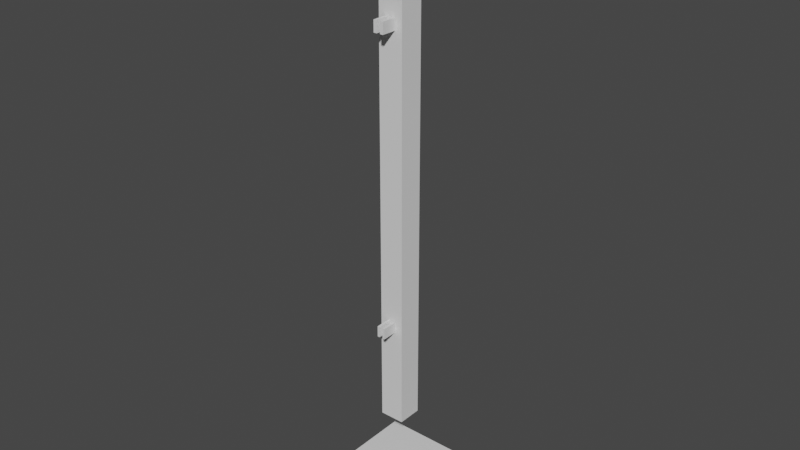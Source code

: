 # Source: fence.blend  (saved by Blender 2.92.15; exported with 4.5.12 LTS)
import bpy
from mathutils import Matrix  # noqa: F401  (used for matrix-valued properties, if any)

bpy.ops.wm.read_factory_settings(use_empty=True)
scene = bpy.context.scene
scene.name = 'Scene'

# ---- collections
col_collection = bpy.data.collections.new('Collection'); scene.collection.children.link(col_collection)

# ---- materials (node trees are filled in below, after node groups)
mat_metal = bpy.data.materials.new('metal')
mat_metal.use_transparent_shadow = False
mat_glow = bpy.data.materials.new('Glow')
mat_glow.use_transparent_shadow = False

# ---- material node trees
mat_metal.use_nodes = True; mat_metal.node_tree.nodes.clear()
_N = mat_metal.node_tree.nodes; _L = mat_metal.node_tree.links
n0 = _N.new('ShaderNodeBsdfPrincipled'); n0.name = 'Principled BSDF'; n0.location = (10, 300)
n0.distribution = 'GGX'
n0.subsurface_method = 'BURLEY'
n0.inputs[3].default_value = 1.45
n0.inputs[27].default_value = (0.0, 0.0, 0.0, 1.0)
n0.inputs[28].default_value = 1.0
n1 = _N.new('ShaderNodeOutputMaterial'); n1.name = 'Material Output'; n1.location = (300, 300)
_L.new(n0.outputs[0], n1.inputs[0])
n1.is_active_output = True
mat_glow.use_nodes = True; mat_glow.node_tree.nodes.clear()
_N = mat_glow.node_tree.nodes; _L = mat_glow.node_tree.links
n0 = _N.new('ShaderNodeBsdfPrincipled'); n0.name = 'Principled BSDF'; n0.location = (10, 300)
n0.distribution = 'GGX'
n0.subsurface_method = 'BURLEY'
n0.inputs[3].default_value = 1.45
n0.inputs[27].default_value = (0.0, 0.0, 0.0, 1.0)
n0.inputs[28].default_value = 1.0
n1 = _N.new('ShaderNodeOutputMaterial'); n1.name = 'Material Output'; n1.location = (300, 300)
_L.new(n0.outputs[0], n1.inputs[0])
n1.is_active_output = True

# ---- world
world_world = bpy.data.worlds.new('World'); scene.world = world_world
world_world.use_nodes = True; world_world.node_tree.nodes.clear()
_N = world_world.node_tree.nodes; _L = world_world.node_tree.links
n0 = _N.new('ShaderNodeOutputWorld'); n0.name = 'World Output'; n0.location = (300, 300)
n1 = _N.new('ShaderNodeBackground'); n1.name = 'Background'; n1.location = (10, 300)
n1.inputs[0].default_value = (0.05088, 0.05088, 0.05088, 1.0)
_L.new(n1.outputs[0], n0.inputs[0])
n0.is_active_output = True
world_world.color = (0.05088, 0.05088, 0.05088)
world_world.use_sun_shadow = False
world_world.sun_shadow_jitter_overblur = 0.0

# ---- meshes
me_cube_002 = bpy.data.meshes.new('Cube.002')
me_cube_002.from_pydata([(-0.5755, -0.5755, 0.0), (-0.5755, 0.5755, 0.0), (-0.5755, -0.5755, 0.04187), (-0.5755, 0.5755, 0.04187), (-0.5755, 0.5755, 0.03157), (-0.5755, -0.5755, 0.03157), (-0.176, -0.176, 0.6067), (-0.176, 0.176, 0.6067), (-0.176, -0.176, 0.09668), (-0.176, 0.176, 0.09668), (-0.5755, 0.5755, 0.02415), (-0.5755, -0.5755, 0.02415), (-0.05832, -0.1804, 0.2073), (-0.05832, -0.1804, 0.1963), (-0.02499, -0.1804, 0.2073), (-0.02499, -0.1804, 0.1963), (-0.02499, -0.3923, 0.2073), (-0.02499, -0.3923, 0.1963), (-0.05832, -0.3923, 0.2073), (-0.05832, -0.3923, 0.1963), (-0.07159, -0.1804, 0.499), (-0.07159, -0.1804, 0.488), (-0.02499, -0.1804, 0.499), (-0.02499, -0.1804, 0.488), (-0.02499, -0.3923, 0.499), (-0.02499, -0.3923, 0.488), (-0.07159, -0.3923, 0.499), (-0.07159, -0.3923, 0.488), (0.5755, -0.5755, 0.0), (0.5755, 0.5755, 0.0), (0.5755, -0.5755, 0.04187), (0.5755, 0.5755, 0.04187), (0.5755, 0.5755, 0.03157), (0.5755, -0.5755, 0.03157), (0.176, -0.176, 0.6067), (0.176, 0.176, 0.6067), (0.176, -0.176, 0.09668), (0.176, 0.176, 0.09668), (0.5755, 0.5755, 0.02415), (0.5755, -0.5755, 0.02415), (0.05832, -0.1804, 0.2073), (0.05832, -0.1804, 0.1963), (0.02499, -0.1804, 0.2073), (0.02499, -0.1804, 0.1963), (0.02499, -0.3923, 0.2073), (0.02499, -0.3923, 0.1963), (0.05832, -0.3923, 0.2073), (0.05832, -0.3923, 0.1963), (0.07159, -0.1804, 0.499), (0.07159, -0.1804, 0.488), (0.02499, -0.1804, 0.499), (0.02499, -0.1804, 0.488), (0.02499, -0.3923, 0.499), (0.02499, -0.3923, 0.488), (0.07159, -0.3923, 0.499), (0.07159, -0.3923, 0.488)], [], [(29, 28, 0, 1), (5, 2, 3, 4), (11, 5, 4, 10), (38, 10, 4, 32), (37, 9, 7, 35), (8, 36, 34, 6), (11, 39, 33, 5), (0, 11, 10, 1), (9, 37, 36, 8), (36, 37, 35, 34), (0, 28, 39, 11), (32, 4, 3, 31), (5, 33, 30, 2), (2, 30, 31, 3), (18, 12, 13, 19), (12, 18, 16, 14), (15, 14, 16, 17), (21, 23, 25, 27), (13, 12, 14, 15), (22, 20, 26, 24), (23, 22, 24, 25), (26, 20, 21, 27), (21, 20, 22, 23), (54, 52, 53, 55), (47, 45, 43, 41), (45, 47, 46, 44), (33, 32, 31, 30), (39, 38, 32, 33), (28, 29, 38, 39), (35, 7, 6, 34), (40, 46, 47, 41), (44, 46, 40, 42), (44, 42, 43, 45), (51, 49, 55, 53), (43, 42, 40, 41), (48, 50, 52, 54), (52, 50, 51, 53), (48, 54, 55, 49), (50, 48, 49, 51), (15, 17, 19, 13), (29, 1, 10, 38), (25, 24, 26, 27), (6, 7, 9, 8), (17, 16, 18, 19)])
me_cube_002.polygons.foreach_set('material_index', [0, 0, 1, 1, 0, 0, 1, 0, 0, 0, 0, 0, 0, 0, 0, 0, 0, 0, 0, 0, 0, 0, 0, 0, 0, 0, 0, 1, 0, 0, 0, 0, 0, 0, 0, 0, 0, 0, 0, 0, 0, 0, 0, 0])
_uv = me_cube_002.uv_layers.new(name='UVMap')
_uv.uv.foreach_set('vector', [0.4948, 0.4948, 0.4948, 0.0, 0.9896, 7.593e-08, 0.9896, 0.4948, 0.9707, 0.5017, 0.9769, 0.5017, 0.9769, 0.856, 0.9707, 0.8559, 0.9224, 0.5235, 0.9276, 0.5235, 0.9276, 0.8243, 0.9224, 0.8243, 0.9276, 0.8243, 0.9276, 0.5235, 0.9329, 0.5235, 0.9329, 0.8243, 0.2965, 0.528, 0.4478, 0.528, 0.4478, 0.7874, 0.2965, 0.7874, 0.03711, 0.8307, 0.03711, 0.6793, 0.2965, 0.6793, 0.2965, 0.8307, 0.9273, 0.8243, 0.9273, 0.5235, 0.9325, 0.5235, 0.9325, 0.8243, 0.5397, 0.9127, 0.5397, 0.9231, 0.04492, 0.9231, 0.04492, 0.9127, 0.7505, 0.8307, 0.5991, 0.8307, 0.5991, 0.6793, 0.7505, 0.6793, 0.03711, 0.6793, 0.03711, 0.528, 0.2965, 0.528, 0.2965, 0.6793, 0.9873, 0.5017, 0.9873, 0.9965, 0.9769, 0.9965, 0.9769, 0.5017, 0.9584, 0.5017, 0.9584, 0.8559, 0.9522, 0.856, 0.9522, 0.5017, 0.9584, 0.856, 0.9584, 0.5017, 0.9646, 0.5017, 0.9646, 0.8559, 0.4948, 2.761e-08, 0.4948, 0.4948, 2.761e-08, 0.4948, 0.0, 0.0, 0.3043, 0.8981, 0.3954, 0.8981, 0.3954, 0.9028, 0.3043, 0.9028, 0.3043, 0.8694, 0.3954, 0.8694, 0.3954, 0.8837, 0.3043, 0.8837, 0.8637, 0.6748, 0.8685, 0.6748, 0.8685, 0.7659, 0.8637, 0.7659, 0.8204, 0.5435, 0.8204, 0.5235, 0.9115, 0.5235, 0.9115, 0.5435, 0.8748, 0.5836, 0.8796, 0.5836, 0.8796, 0.5979, 0.8748, 0.5979, 0.8204, 0.5636, 0.8204, 0.5435, 0.9115, 0.5435, 0.9115, 0.5636, 0.3043, 0.9123, 0.3043, 0.9076, 0.3954, 0.9076, 0.3954, 0.9123, 0.878, 0.6748, 0.878, 0.7659, 0.8732, 0.7659, 0.8732, 0.6748, 0.8748, 0.5636, 0.8796, 0.5636, 0.8796, 0.5836, 0.8748, 0.5836, 0.8204, 0.669, 0.8405, 0.669, 0.8405, 0.6737, 0.8204, 0.6737, 0.9115, 0.6546, 0.9115, 0.669, 0.8204, 0.669, 0.8204, 0.6546, 0.8796, 0.6027, 0.8796, 0.617, 0.8748, 0.617, 0.8748, 0.6027, 0.9707, 0.5017, 0.9707, 0.8559, 0.9646, 0.856, 0.9646, 0.5017, 0.9273, 0.5235, 0.9273, 0.8243, 0.922, 0.8243, 0.922, 0.5235, 1.0, 0.0, 1.0, 0.4948, 0.9896, 0.4948, 0.9896, 2.761e-08, 0.4478, 0.6793, 0.5991, 0.6793, 0.5991, 0.8307, 0.4478, 0.8307, 0.3043, 0.9028, 0.3954, 0.9028, 0.3954, 0.9076, 0.3043, 0.9076, 0.3954, 0.8837, 0.3954, 0.8981, 0.3043, 0.8981, 0.3043, 0.8837, 0.8732, 0.6748, 0.8732, 0.7659, 0.8685, 0.7659, 0.8685, 0.6748, 0.8405, 0.6546, 0.8204, 0.6546, 0.8204, 0.5636, 0.8405, 0.5636, 0.8892, 0.5979, 0.8892, 0.6027, 0.8748, 0.6027, 0.8748, 0.5979, 0.8605, 0.6546, 0.8405, 0.6546, 0.8405, 0.5636, 0.8605, 0.5636, 0.6308, 0.9127, 0.7219, 0.9127, 0.7219, 0.9175, 0.6308, 0.9175, 0.5397, 0.9127, 0.6308, 0.9127, 0.6308, 0.9175, 0.5397, 0.9175, 0.8805, 0.6737, 0.8605, 0.6737, 0.8605, 0.669, 0.8805, 0.669, 0.8605, 0.6546, 0.8605, 0.5636, 0.8748, 0.5636, 0.8748, 0.6546, 0.04492, 0.9231, 0.5397, 0.9231, 0.5397, 0.9335, 0.04492, 0.9335, 0.8405, 0.6737, 0.8405, 0.669, 0.8605, 0.669, 0.8605, 0.6737, 0.4478, 0.6793, 0.4478, 0.528, 0.7072, 0.528, 0.7072, 0.6793, 0.8796, 0.6313, 0.8748, 0.6313, 0.8748, 0.617, 0.8796, 0.617])
me_cube_002.materials.append(mat_metal)
me_cube_002.materials.append(mat_glow)
me_cube_002.use_remesh_fix_poles = True
me_cube_002.use_remesh_preserve_attributes = False
me_cube_002.use_mirror_vertex_groups = False
me_cube_002.update()

# ---- objects
ob_cube = bpy.data.objects.new('Cube', me_cube_002)

# ---- transforms, parenting, visibility, modifiers, constraints
ob_cube.location = (0.0, 0.0, 0.0)
ob_cube.scale = (0.15, 0.15, 2.143)
ob_cube.lineart.crease_threshold = 0.0

# ---- collection membership
col_collection.objects.link(ob_cube)

# ---- scene / render settings (as saved in the file)
scene.frame_start = 1; scene.frame_end = 250; scene.frame_set(38)
scene.render.engine = 'BLENDER_EEVEE_NEXT'
scene.cycles.use_denoising = False
scene.cycles.samples = 128
scene.cycles.sampling_pattern = 'TABULATED_SOBOL'
scene.cycles.use_adaptive_sampling = False
scene.cycles.use_light_tree = False
scene.view_settings.view_transform = 'Filmic'
bpy.context.view_layer.update()

# ---- added for rendering (the .blend has no active camera and no usable light): camera, sun
cam_auto = bpy.data.cameras.new('AutoCamera')
cam_auto.lens = 50.0
cam_auto.sensor_width = 36.0
cam_auto.clip_end = 1000.0
ob_auto_camera = bpy.data.objects.new('AutoCamera', cam_auto)
scene.collection.objects.link(ob_auto_camera)
ob_auto_camera.location = (1.22382, -1.46859, 1.62906)
ob_auto_camera.rotation_euler = (1.09748, -7.21219e-08, 0.694738)
scene.camera = ob_auto_camera
light_auto_sun = bpy.data.lights.new('AutoSun', 'SUN')
light_auto_sun.energy = 3.0
light_auto_sun.angle = 0.0523599
ob_auto_sun = bpy.data.objects.new('AutoSun', light_auto_sun)
scene.collection.objects.link(ob_auto_sun)
ob_auto_sun.rotation_euler = (0.872665, 0.174533, 0.523599)
bpy.context.view_layer.update()
